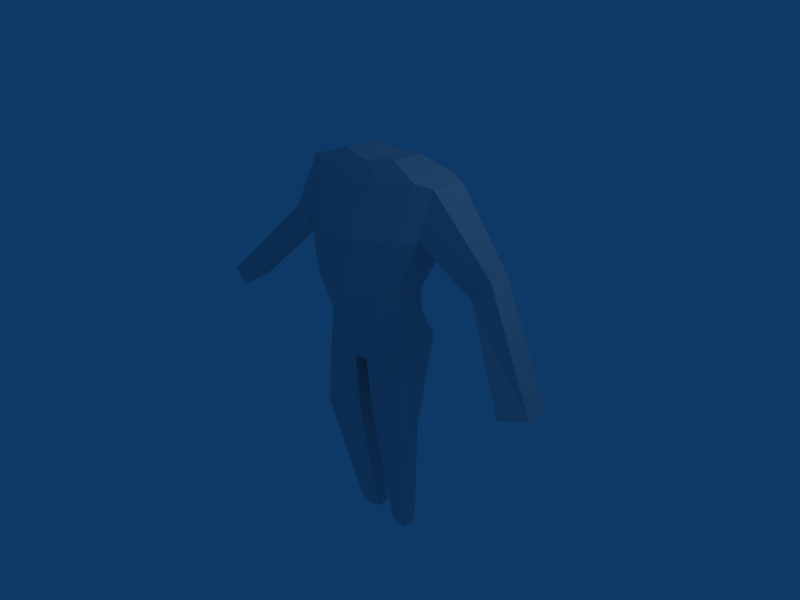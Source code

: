 # Source: pernas.blend  (saved by Blender 2.49.2; exported with 4.5.12 LTS)
import bpy
from mathutils import Matrix  # noqa: F401  (used for matrix-valued properties, if any)

bpy.ops.wm.read_factory_settings(use_empty=True)
scene = bpy.context.scene
scene.name = 'Scene'

# ---- collections
col_collection_1 = bpy.data.collections.new('Collection 1'); scene.collection.children.link(col_collection_1)

# ---- materials (node trees are filled in below, after node groups)
mat_material = bpy.data.materials.new('Material')
mat_material.alpha_threshold = 0.0
mat_material.roughness = 0.5
mat_material.line_color = (0.0, 0.0, 0.0, 1.0)

# ---- material node trees

# ---- world
world_world = bpy.data.worlds.new('World'); scene.world = world_world
world_world.color = (0.05656, 0.2208, 0.4)
world_world.use_sun_shadow = False
world_world.sun_shadow_jitter_overblur = 0.0
world_world.cycles.sampling_method = 'MANUAL'
world_world.cycles.sample_map_resolution = 256

# ---- cameras
cam_camera = bpy.data.cameras.new('Camera')
cam_camera.passepartout_alpha = 0.2
cam_camera.clip_end = 100.0
cam_camera.lens = 35.0
cam_camera.ortho_scale = 7.314
cam_camera.show_passepartout = False
cam_camera.show_safe_areas = True
cam_camera.dof.focus_distance = 0.0
cam_camera.dof.aperture_fstop = 128.0

# ---- lights
light_spot = bpy.data.lights.new('Spot', 'POINT')
light_spot.transmission_factor = 0.0
light_spot.cutoff_distance = 30.0
light_spot.energy = 100.0
light_spot.shadow_buffer_clip_start = 1.001
light_spot.shadow_soft_size = 1.0
light_spot.shadow_maximum_resolution = 0.006
light_spot.use_absolute_resolution = True
light_spot.cycles.use_multiple_importance_sampling = False

# ---- meshes
me_cube = bpy.data.meshes.new('Cube')
me_cube.from_pydata([(0.7528, 0.1659, 0.4956), (0.7119, -0.2019, 0.3626), (0.7422, 0.1706, 0.8177), (0.7422, -0.3262, 0.8778), (0.0, 0.2756, 0.3068), (0.0, -0.5256, 0.1315), (0.0, 0.2756, 0.7813), (0.0, -0.7058, 0.8145), (0.0, -0.6581, 1.668), (0.0, 0.5869, 1.91), (1.043, -0.177, 1.674), (1.043, 0.6074, 1.766), (1.151, 0.4961, 2.307), (1.151, -0.03303, 2.337), (0.0, 0.543, 2.344), (0.0, -0.2679, 2.284), (0.6273, 0.2745, 0.2982), (0.2509, 0.3694, 0.28), (0.5568, -0.3706, 0.3685), (0.2219, -0.5256, 0.2001), (0.6185, 0.27, 0.8072), (0.2474, 0.3694, 0.7756), (0.6185, -0.516, 0.8672), (0.2474, -0.7058, 0.8356), (0.3212, -0.6581, 1.619), (0.8428, -0.4175, 1.622), (0.3316, 0.7085, 1.82), (0.8428, 0.6564, 1.764), (0.9489, 0.5195, 2.392), (0.3601, 0.6646, 2.314), (0.9489, -0.1505, 2.377), (0.3493, -0.2679, 2.295), (3.075, -0.3918, 0.06337), (3.058, -0.06359, 0.05439), (2.73, 0.005513, -0.044), (2.68, -0.4812, -0.07093), (1.739, 0.06617, 0.9931), (1.969, 0.1554, 1.292), (1.962, 0.4834, 1.277), (1.76, 0.5525, 1.037), (0.1225, -0.3195, -0.3686), (0.5663, -0.165, -0.0785), (0.1812, 0.6812, -0.2539), (0.6027, 0.5859, -0.05898), (0.0, -0.32, -0.3916), (0.0, 0.4813, -0.3172), (0.8446, -0.1158, 0.11), (0.8378, 0.2795, 0.09268), (0.7851, 0.02708, -1.478), (0.7913, -0.3317, -1.478), (0.5136, 0.3362, -1.486), (0.1729, 0.113, -1.478), (0.4805, -0.3453, -1.486), (0.1524, -0.2379, -1.478), (0.1524, -0.2379, -1.478), (0.4805, -0.3453, -1.486), (0.1729, 0.113, -1.478), (0.5136, 0.3362, -1.486), (0.7913, -0.3317, -1.478), (0.7851, 0.02708, -1.478), (0.5025, 0.2398, -3.492), (0.5059, 0.04222, -3.492), (0.3529, 0.4101, -3.497), (0.1653, 0.2872, -3.492), (0.3347, 0.03474, -3.497), (0.154, 0.09386, -3.492), (0.154, 0.09386, -3.492), (0.3347, 0.03474, -3.497), (0.1653, 0.2872, -3.492), (0.3529, 0.4101, -3.497), (0.5059, 0.04222, -3.492), (0.5025, 0.2398, -3.492), (0.0, 0.4316, 2.529), (0.0, -0.1172, 2.488), (0.4682, 0.4157, 2.561), (0.06965, 0.5139, 2.508), (0.4682, -0.03775, 2.551), (0.06235, -0.1172, 2.495), (0.06235, -0.1172, 2.495), (0.4682, -0.03775, 2.551), (0.06965, 0.5139, 2.508), (0.4682, 0.4157, 2.561), (0.0, -0.1172, 2.488), (0.0, 0.4316, 2.529)], [], [(0, 2, 3, 1), (3, 2, 11, 10), (3, 22, 18, 1), (22, 23, 19, 18), (23, 7, 5, 19), (0, 16, 20, 2), (16, 17, 21, 20), (17, 4, 6, 21), (7, 23, 24, 8), (23, 22, 25, 24), (22, 3, 10, 25), (2, 20, 27, 11), (20, 21, 26, 27), (21, 6, 9, 26), (11, 27, 28, 12), (27, 26, 29, 28), (26, 9, 14, 29), (8, 24, 31, 15), (24, 25, 30, 31), (25, 10, 13, 30), (12, 28, 30, 13), (35, 34, 33, 32), (10, 36, 37, 13), (36, 35, 32, 37), (13, 37, 38, 12), (37, 32, 33, 38), (12, 38, 39, 11), (38, 33, 34, 39), (11, 39, 36, 10), (39, 34, 35, 36), (19, 5, 44, 40), (18, 19, 40, 41), (1, 18, 41, 46), (4, 17, 42, 45), (17, 16, 43, 42), (16, 0, 47, 43), (0, 1, 46, 47), (45, 42, 40, 44), (40, 42, 51, 53), (47, 46, 49, 48), (43, 47, 48, 50), (42, 43, 50, 51), (46, 41, 52, 49), (41, 40, 53, 52), (52, 53, 54, 55), (49, 52, 55, 58), (51, 50, 57, 56), (50, 48, 59, 57), (48, 49, 58, 59), (53, 51, 56, 54), (54, 56, 63, 65), (59, 58, 61, 60), (57, 59, 60, 62), (56, 57, 62, 63), (58, 55, 64, 61), (55, 54, 65, 64), (64, 65, 66, 67), (61, 64, 67, 70), (63, 62, 69, 68), (62, 60, 71, 69), (60, 61, 70, 71), (65, 63, 68, 66), (68, 69, 67, 66), (69, 71, 70, 67), (30, 28, 81, 79), (15, 31, 78, 82), (31, 30, 79, 78), (29, 14, 83, 80), (28, 29, 80, 81), (79, 81, 74, 76), (82, 78, 77, 73), (78, 79, 76, 77), (80, 83, 72, 75), (81, 80, 75, 74), (74, 75, 77, 76), (75, 72, 73, 77)])
me_cube.materials.append(mat_material)
me_cube.use_remesh_preserve_volume = False
me_cube.use_remesh_preserve_attributes = False
me_cube.use_mirror_vertex_groups = False
me_cube.update()

# ---- objects
ob_cube = bpy.data.objects.new('Cube', me_cube)
ob_lamp = bpy.data.objects.new('Lamp', light_spot)
ob_camera = bpy.data.objects.new('Camera', cam_camera)

# ---- transforms, parenting, visibility, modifiers, constraints
ob_cube.location = (0.0, 0.0, 0.0)
ob_cube.lock_rotations_4d = False
ob_cube.empty_display_type = 'ARROWS'
ob_cube.color = (0.0, 0.0, 0.0, 1.0)
ob_cube.lineart.crease_threshold = 0.0
_m = ob_cube.modifiers.new('Mirror', 'MIRROR')
_m.use_clip = True
ob_lamp.location = (4.076, 1.005, 5.904)
ob_lamp.rotation_euler = (0.6503, 0.05522, 1.866)
ob_lamp.lock_rotations_4d = False
ob_lamp.empty_display_type = 'ARROWS'
ob_lamp.color = (0.0, 0.0, 0.0, 0.0)
ob_lamp.lineart.crease_threshold = 0.0
ob_camera.location = (7.481, -6.508, 5.344)
ob_camera.rotation_euler = (1.109, 0.01082, 0.8149)
ob_camera.lock_rotations_4d = False
ob_camera.empty_display_type = 'ARROWS'
ob_camera.color = (0.0, 0.0, 0.0, 0.0)
ob_camera.display_type = 'WIRE'
ob_camera.lineart.crease_threshold = 0.0

# ---- collection membership
col_collection_1.objects.link(ob_cube)
col_collection_1.objects.link(ob_lamp)
col_collection_1.objects.link(ob_camera)

# ---- scene / render settings (as saved in the file)
scene.camera = ob_camera
scene.frame_start = 1; scene.frame_end = 250; scene.frame_set(1)
scene.render.engine = 'BLENDER_EEVEE_NEXT'
scene.render.image_settings.file_format = 'JPEG'
scene.render.image_settings.color_mode = 'RGB'
scene.render.image_settings.compression = 90
scene.render.resolution_x = 800
scene.render.resolution_y = 600
scene.render.pixel_aspect_x = 100.0
scene.render.pixel_aspect_y = 100.0
scene.render.fps = 25
scene.render.dither_intensity = 0.0
scene.render.use_compositing = False
scene.render.use_sequencer = False
scene.render.bake_margin = 2
scene.render.bake_bias = 0.0
scene.render.use_stamp_time = False
scene.render.use_stamp_date = False
scene.render.use_stamp_frame = False
scene.render.use_stamp_camera = False
scene.render.use_stamp_scene = False
scene.render.use_stamp_filename = False
scene.render.use_stamp_render_time = False
scene.render.stamp_font_size = 0
scene.cycles.use_denoising = False
scene.cycles.samples = 10
scene.cycles.sampling_pattern = 'TABULATED_SOBOL'
scene.cycles.light_sampling_threshold = 0.0
scene.cycles.use_adaptive_sampling = False
scene.cycles.use_light_tree = False
scene.cycles.blur_glossy = 0.0
scene.cycles.volume_bounces = 1
scene.cycles.pixel_filter_type = 'GAUSSIAN'
scene.cycles.sample_clamp_indirect = 0.0
scene.view_settings.view_transform = 'Raw'
bpy.context.view_layer.update()
